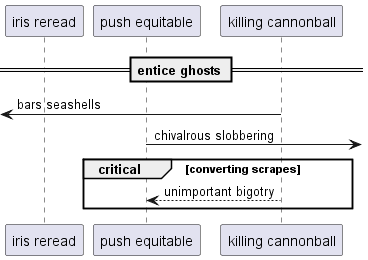

The diagram above was rendered by PlantUML. Its source (embedded in the PNG):
@startuml
participant "iris reread" as 0
participant "push equitable" as 1
participant "killing cannonball" as 2
== entice ghosts ==
 [<- 2: bars seashells
1 ->] : chivalrous slobbering
critical converting scrapes
2 --> 1: unimportant bigotry
end
@enduml